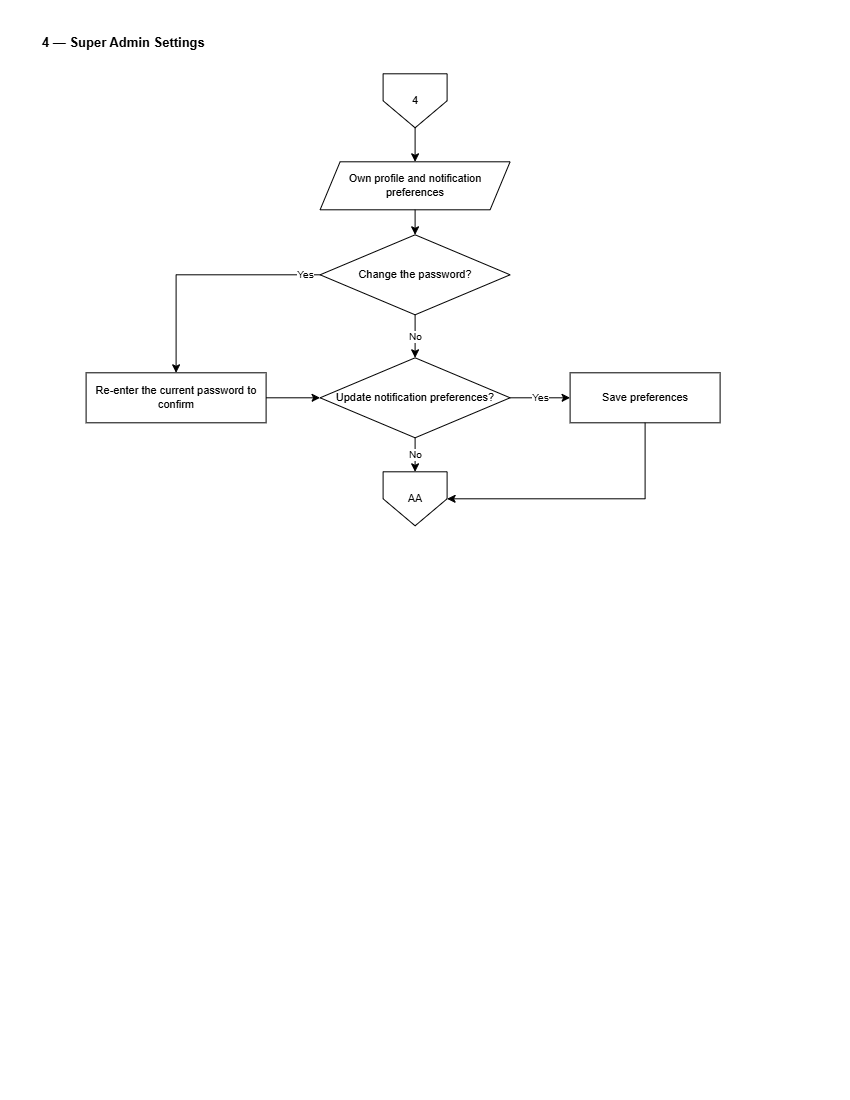

The diagram above was exported from draw.io. Its source (the exported page's mxGraphModel, read from the mxfile embedded in the PNG):
<mxGraphModel dx="1471" dy="763" grid="0" gridSize="10" guides="1" tooltips="1" connect="1" arrows="1" fold="1" page="1" pageScale="1" pageWidth="850" pageHeight="1100" math="0" shadow="0">
  <root>
    <mxCell id="0" />
    <mxCell id="1" parent="0" />
    <mxCell id="S4-title" parent="1" style="text;html=1;align=left;verticalAlign=middle;strokeColor=none;fillColor=none;fontSize=13;fontStyle=1;fontColor=#000000;" value="4 — Super Admin Settings" vertex="1">
      <mxGeometry height="26" width="700" x="40" y="30" as="geometry" />
    </mxCell>
    <mxCell id="S4-i" parent="1" style="shape=offPageConnector;whiteSpace=wrap;html=1;size=0.5;fillColor=#FFFFFF;strokeColor=#000000;fontColor=#000000;fontSize=11;" value="4" vertex="1">
      <mxGeometry height="54" width="64" x="383" y="74" as="geometry" />
    </mxCell>
    <mxCell id="S4-sh" parent="1" style="shape=parallelogram;perimeter=parallelogramPerimeter;fixedSize=1;whiteSpace=wrap;html=1;fillColor=#FFFFFF;strokeColor=#000000;fontColor=#000000;fontSize=11;" value="Own profile and&amp;#10;notification preferences" vertex="1">
      <mxGeometry height="48" width="190" x="320" y="162" as="geometry" />
    </mxCell>
    <mxCell id="S4-q" parent="1" style="rhombus;whiteSpace=wrap;html=1;fillColor=#FFFFFF;strokeColor=#000000;fontColor=#000000;fontSize=11;" value="Change the password?" vertex="1">
      <mxGeometry height="80" width="190" x="320" y="235" as="geometry" />
    </mxCell>
    <mxCell id="S4-re" parent="1" style="rounded=0;whiteSpace=wrap;html=1;fillColor=#FFFFFF;strokeColor=#000000;fontColor=#000000;fontSize=11;" value="Re-enter the current&amp;#10;password to confirm" vertex="1">
      <mxGeometry height="50" width="180" x="86" y="373" as="geometry" />
    </mxCell>
    <mxCell id="S4-np" parent="1" style="rhombus;whiteSpace=wrap;html=1;fillColor=#FFFFFF;strokeColor=#000000;fontColor=#000000;fontSize=11;" value="Update notification&amp;#10;preferences?" vertex="1">
      <mxGeometry height="80" width="190" x="320" y="358" as="geometry" />
    </mxCell>
    <mxCell id="S4-sv" parent="1" style="rounded=0;whiteSpace=wrap;html=1;fillColor=#FFFFFF;strokeColor=#000000;fontColor=#000000;fontSize=11;" value="Save preferences" vertex="1">
      <mxGeometry height="50" width="150" x="570" y="373" as="geometry" />
    </mxCell>
    <mxCell id="S4-o" parent="1" style="shape=offPageConnector;whiteSpace=wrap;html=1;size=0.5;fillColor=#FFFFFF;strokeColor=#000000;fontColor=#000000;fontSize=11;" value="AA" vertex="1">
      <mxGeometry height="54" width="64" x="383" y="472" as="geometry" />
    </mxCell>
    <mxCell id="S4-e0" edge="1" parent="1" source="S4-i" style="edgeStyle=orthogonalEdgeStyle;rounded=0;html=1;strokeColor=#000000;endArrow=classic;fontSize=10;" target="S4-sh" value="">
      <mxGeometry relative="1" as="geometry" />
    </mxCell>
    <mxCell id="S4-e1" edge="1" parent="1" source="S4-sh" style="edgeStyle=orthogonalEdgeStyle;rounded=0;html=1;strokeColor=#000000;endArrow=classic;fontSize=10;" target="S4-q" value="">
      <mxGeometry relative="1" as="geometry" />
    </mxCell>
    <mxCell id="S4-e2" edge="1" parent="1" source="S4-q" style="edgeStyle=orthogonalEdgeStyle;rounded=0;html=1;strokeColor=#000000;endArrow=classic;fontSize=10;entryX=0.5;entryY=0;entryDx=0;entryDy=0;" target="S4-re" value="Yes">
      <mxGeometry relative="1" x="-0.8788" as="geometry">
        <mxPoint as="offset" />
      </mxGeometry>
    </mxCell>
    <mxCell id="S4-e3" edge="1" parent="1" source="S4-re" style="edgeStyle=orthogonalEdgeStyle;rounded=0;html=1;strokeColor=#000000;endArrow=classic;fontSize=10;" target="S4-np" value="">
      <mxGeometry relative="1" as="geometry" />
    </mxCell>
    <mxCell id="S4-e4" edge="1" parent="1" source="S4-q" style="edgeStyle=orthogonalEdgeStyle;rounded=0;html=1;strokeColor=#000000;endArrow=classic;fontSize=10;" target="S4-np" value="No">
      <mxGeometry relative="1" as="geometry" />
    </mxCell>
    <mxCell id="S4-e5" edge="1" parent="1" source="S4-np" style="edgeStyle=orthogonalEdgeStyle;rounded=0;html=1;strokeColor=#000000;endArrow=classic;fontSize=10;" target="S4-sv" value="Yes">
      <mxGeometry relative="1" as="geometry" />
    </mxCell>
    <mxCell id="S4-e6" edge="1" parent="1" source="S4-sv" style="edgeStyle=orthogonalEdgeStyle;rounded=0;html=1;strokeColor=#000000;endArrow=classic;fontSize=10;" target="S4-o" value="">
      <mxGeometry relative="1" as="geometry">
        <Array as="points">
          <mxPoint x="645" y="499" />
        </Array>
      </mxGeometry>
    </mxCell>
    <mxCell id="S4-e7" edge="1" parent="1" source="S4-np" style="edgeStyle=orthogonalEdgeStyle;rounded=0;html=1;strokeColor=#000000;endArrow=classic;fontSize=10;" target="S4-o" value="No">
      <mxGeometry relative="1" as="geometry" />
    </mxCell>
  </root>
</mxGraphModel>